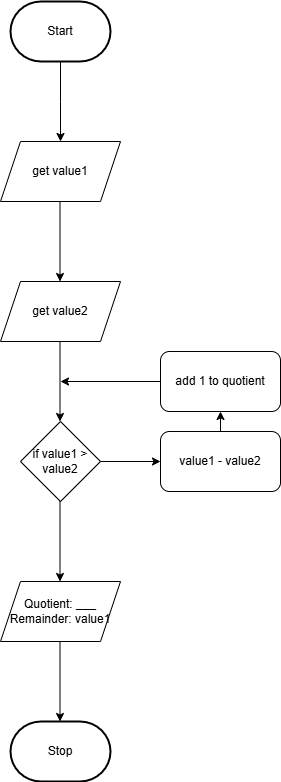

The diagram above was exported from draw.io. Its source (the exported page's mxGraphModel, read from the mxfile embedded in the PNG):
<mxGraphModel dx="446" dy="332" grid="1" gridSize="10" guides="1" tooltips="1" connect="1" arrows="1" fold="1" page="1" pageScale="1" pageWidth="850" pageHeight="1100" math="0" shadow="0">
  <root>
    <mxCell id="0" />
    <mxCell id="1" parent="0" />
    <mxCell id="4" style="edgeStyle=orthogonalEdgeStyle;html=1;rounded=0;" parent="1" source="2" edge="1">
      <mxGeometry relative="1" as="geometry">
        <mxPoint x="280" y="450" as="targetPoint" />
      </mxGeometry>
    </mxCell>
    <mxCell id="2" value="Start" style="strokeWidth=2;html=1;shape=mxgraph.flowchart.terminator;whiteSpace=wrap;" parent="1" vertex="1">
      <mxGeometry x="230" y="310" width="100" height="60" as="geometry" />
    </mxCell>
    <mxCell id="5" value="Stop" style="strokeWidth=2;html=1;shape=mxgraph.flowchart.terminator;whiteSpace=wrap;" parent="1" vertex="1">
      <mxGeometry x="230" y="1030" width="100" height="60" as="geometry" />
    </mxCell>
    <mxCell id="6" value="get value1" style="shape=parallelogram;perimeter=parallelogramPerimeter;whiteSpace=wrap;html=1;fixedSize=1;" parent="1" vertex="1">
      <mxGeometry x="220" y="450" width="120" height="60" as="geometry" />
    </mxCell>
    <mxCell id="7" value="get value2" style="shape=parallelogram;perimeter=parallelogramPerimeter;whiteSpace=wrap;html=1;fixedSize=1;" parent="1" vertex="1">
      <mxGeometry x="220" y="590" width="120" height="60" as="geometry" />
    </mxCell>
    <mxCell id="8" style="edgeStyle=orthogonalEdgeStyle;html=1;rounded=0;" parent="1" edge="1">
      <mxGeometry relative="1" as="geometry">
        <mxPoint x="279.5" y="510" as="sourcePoint" />
        <mxPoint x="279.5" y="590" as="targetPoint" />
      </mxGeometry>
    </mxCell>
    <mxCell id="14" style="edgeStyle=none;html=1;exitX=1;exitY=0.5;exitDx=0;exitDy=0;entryX=0;entryY=0.5;entryDx=0;entryDy=0;" edge="1" parent="1" source="9" target="12">
      <mxGeometry relative="1" as="geometry" />
    </mxCell>
    <mxCell id="9" value="if value1 &amp;gt; value2" style="rhombus;whiteSpace=wrap;html=1;" vertex="1" parent="1">
      <mxGeometry x="240" y="730" width="80" height="80" as="geometry" />
    </mxCell>
    <mxCell id="11" style="edgeStyle=orthogonalEdgeStyle;html=1;rounded=0;" edge="1" parent="1">
      <mxGeometry relative="1" as="geometry">
        <mxPoint x="279.5" y="650" as="sourcePoint" />
        <mxPoint x="279.5" y="730" as="targetPoint" />
      </mxGeometry>
    </mxCell>
    <mxCell id="15" style="edgeStyle=none;html=1;exitX=0.5;exitY=0;exitDx=0;exitDy=0;entryX=0.5;entryY=1;entryDx=0;entryDy=0;" edge="1" parent="1" source="12" target="13">
      <mxGeometry relative="1" as="geometry" />
    </mxCell>
    <mxCell id="12" value="value1 - value2" style="rounded=1;whiteSpace=wrap;html=1;" vertex="1" parent="1">
      <mxGeometry x="380" y="740" width="120" height="60" as="geometry" />
    </mxCell>
    <mxCell id="16" style="edgeStyle=none;html=1;exitX=0;exitY=0.5;exitDx=0;exitDy=0;" edge="1" parent="1" source="13">
      <mxGeometry relative="1" as="geometry">
        <mxPoint x="280" y="690" as="targetPoint" />
      </mxGeometry>
    </mxCell>
    <mxCell id="13" value="add 1 to quotient" style="rounded=1;whiteSpace=wrap;html=1;" vertex="1" parent="1">
      <mxGeometry x="380" y="660" width="120" height="60" as="geometry" />
    </mxCell>
    <mxCell id="18" style="edgeStyle=orthogonalEdgeStyle;html=1;rounded=0;" edge="1" parent="1">
      <mxGeometry relative="1" as="geometry">
        <mxPoint x="279.5" y="810" as="sourcePoint" />
        <mxPoint x="279.5" y="890" as="targetPoint" />
      </mxGeometry>
    </mxCell>
    <mxCell id="19" value="Quotient: ___&lt;div&gt;Remainder: value1&lt;/div&gt;" style="shape=parallelogram;perimeter=parallelogramPerimeter;whiteSpace=wrap;html=1;fixedSize=1;" vertex="1" parent="1">
      <mxGeometry x="220" y="890" width="120" height="60" as="geometry" />
    </mxCell>
    <mxCell id="21" style="edgeStyle=orthogonalEdgeStyle;html=1;rounded=0;" edge="1" parent="1">
      <mxGeometry relative="1" as="geometry">
        <mxPoint x="279.5" y="950" as="sourcePoint" />
        <mxPoint x="279.5" y="1030" as="targetPoint" />
      </mxGeometry>
    </mxCell>
  </root>
</mxGraphModel>